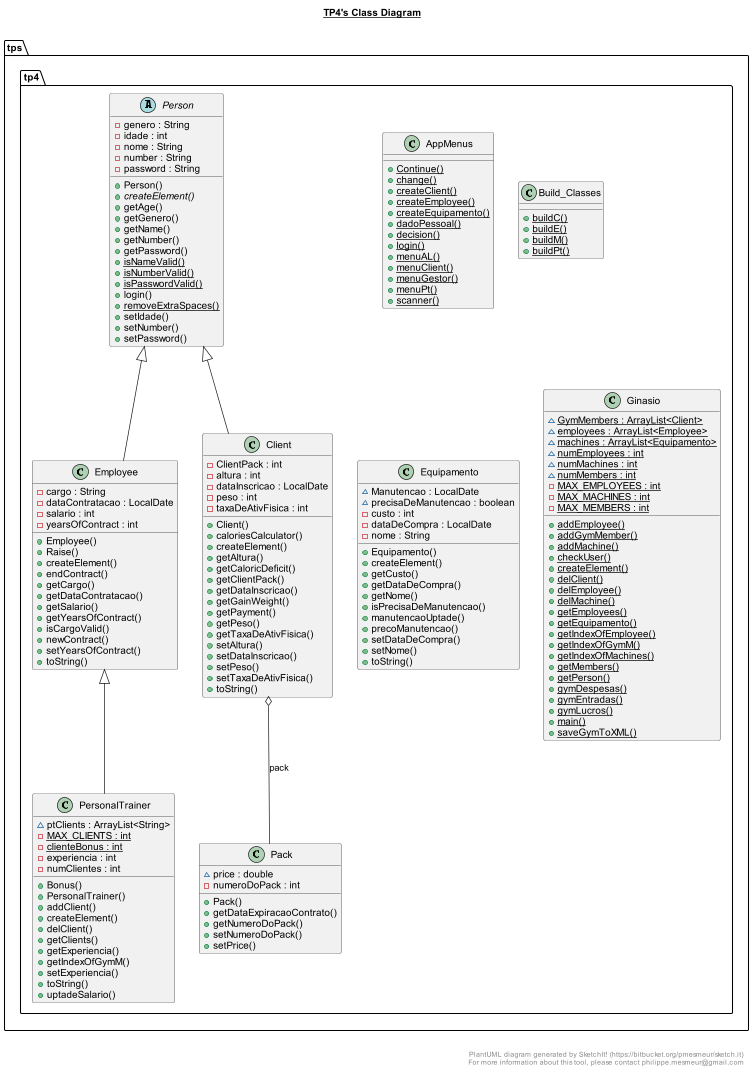

The diagram above was rendered by PlantUML. Its source (embedded in the PNG):
@startuml

title __TP4's Class Diagram__\n

  namespace tps.tp4 {
    class tps.tp4.AppMenus {
        {static} + Continue()
        {static} + change()
        {static} + createClient()
        {static} + createEmployee()
        {static} + createEquipamento()
        {static} + dadoPessoal()
        {static} + decision()
        {static} + login()
        {static} + menuAL()
        {static} + menuClient()
        {static} + menuGestor()
        {static} + menuPt()
        {static} + scanner()
    }
  }
  

  namespace tps.tp4 {
    class tps.tp4.Build_Classes {
        {static} + buildC()
        {static} + buildE()
        {static} + buildM()
        {static} + buildPt()
    }
  }
  

  namespace tps.tp4 {
    class tps.tp4.Client {
        - ClientPack : int
        - altura : int
        - dataInscricao : LocalDate
        - peso : int
        - taxaDeAtivFisica : int
        + Client()
        + caloriesCalculator()
        + createElement()
        + getAltura()
        + getCaloricDeficit()
        + getClientPack()
        + getDataInscricao()
        + getGainWeight()
        + getPayment()
        + getPeso()
        + getTaxaDeAtivFisica()
        + setAltura()
        + setDataInscricao()
        + setPeso()
        + setTaxaDeAtivFisica()
        + toString()
    }
  }
  

  namespace tps.tp4 {
    class tps.tp4.Employee {
        - cargo : String
        - dataContratacao : LocalDate
        - salario : int
        - yearsOfContract : int
        + Employee()
        + Raise()
        + createElement()
        + endContract()
        + getCargo()
        + getDataContratacao()
        + getSalario()
        + getYearsOfContract()
        + isCargoValid()
        + newContract()
        + setYearsOfContract()
        + toString()
    }
  }
  

  namespace tps.tp4 {
    class tps.tp4.Equipamento {
        ~ Manutencao : LocalDate
        ~ precisaDeManutencao : boolean
        - custo : int
        - dataDeCompra : LocalDate
        - nome : String
        + Equipamento()
        + createElement()
        + getCusto()
        + getDataDeCompra()
        + getNome()
        + isPrecisaDeManutencao()
        + manutencaoUptade()
        + precoManutencao()
        + setDataDeCompra()
        + setNome()
        + toString()
    }
  }
  

  namespace tps.tp4 {
    class tps.tp4.Ginasio {
        {static} ~ GymMembers : ArrayList<Client>
        {static} ~ employees : ArrayList<Employee>
        {static} ~ machines : ArrayList<Equipamento>
        {static} ~ numEmployees : int
        {static} ~ numMachines : int
        {static} ~ numMembers : int
        {static} - MAX_EMPLOYEES : int
        {static} - MAX_MACHINES : int
        {static} - MAX_MEMBERS : int
        {static} + addEmployee()
        {static} + addGymMember()
        {static} + addMachine()
        {static} + checkUser()
        {static} + createElement()
        {static} + delClient()
        {static} + delEmployee()
        {static} + delMachine()
        {static} + getEmployees()
        {static} + getEquipamento()
        {static} + getIndexOfEmployee()
        {static} + getIndexOfGymM()
        {static} + getIndexOfMachines()
        {static} + getMembers()
        {static} + getPerson()
        {static} + gymDespesas()
        {static} + gymEntradas()
        {static} + gymLucros()
        {static} + main()
        {static} + saveGymToXML()
    }
  }
  

  namespace tps.tp4 {
    class tps.tp4.Pack {
        ~ price : double
        - numeroDoPack : int
        + Pack()
        + getDataExpiracaoContrato()
        + getNumeroDoPack()
        + setNumeroDoPack()
        + setPrice()
    }
  }
  

  namespace tps.tp4 {
    abstract class tps.tp4.Person {
        - genero : String
        - idade : int
        - nome : String
        - number : String
        - password : String
        + Person()
        {abstract} + createElement()
        + getAge()
        + getGenero()
        + getName()
        + getNumber()
        + getPassword()
        {static} + isNameValid()
        {static} + isNumberValid()
        {static} + isPasswordValid()
        + login()
        {static} + removeExtraSpaces()
        + setIdade()
        + setNumber()
        + setPassword()
    }
  }
  

  namespace tps.tp4 {
    class tps.tp4.PersonalTrainer {
        ~ ptClients : ArrayList<String>
        {static} - MAX_CLIENTS : int
        {static} - clienteBonus : int
        - experiencia : int
        - numClientes : int
        + Bonus()
        + PersonalTrainer()
        + addClient()
        + createElement()
        + delClient()
        + getClients()
        + getExperiencia()
        + getIndexOfGymM()
        + setExperiencia()
        + toString()
        + uptadeSalario()
    }
  }
  

  tps.tp4.Client -up-|> tps.tp4.Person
  tps.tp4.Client o-- tps.tp4.Pack : pack
  tps.tp4.Employee -up-|> tps.tp4.Person
  tps.tp4.PersonalTrainer -up-|> tps.tp4.Employee


right footer


PlantUML diagram generated by SketchIt! (https://bitbucket.org/pmesmeur/sketch.it)
For more information about this tool, please contact philippe.mesmeur@gmail.com
endfooter

@enduml